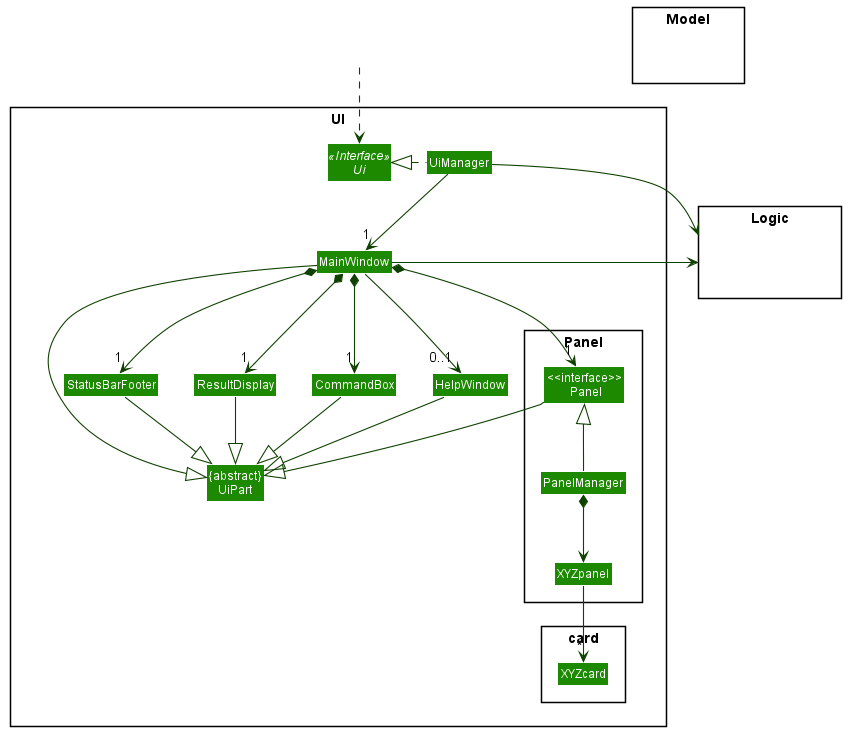

The diagram above was rendered by PlantUML. Its source (embedded in the PNG):
@startuml
!include style.puml
skinparam arrowThickness 1.1
skinparam arrowColor UI_COLOR_T4
skinparam classBackgroundColor UI_COLOR

package UI <<Rectangle>>{
Interface Ui <<Interface>>
Class "{abstract}\nUiPart" as UiPart
Class UiManager
Class MainWindow
Class HelpWindow
Class ResultDisplay
Class StatusBarFooter
Class CommandBox
package card <<Rectangle>> {
    class XYZcard
}

package Panel <<Rectangle>> {
    class "<<interface>>\n Panel" as Ipanel
    class PanelManager
    class XYZpanel
}
}

package Model <<Rectangle>> {
Class HiddenModel #FFFFFF
}

package Logic <<Rectangle>> {
Class HiddenLogic #FFFFFF
}

Class HiddenOutside #FFFFFF
HiddenOutside ..> Ui

UiManager .left.|> Ui
UiManager -down-> "1" MainWindow
MainWindow *-down->  "1" CommandBox
MainWindow *-down-> "1" ResultDisplay
MainWindow *-down-> "1" Ipanel
MainWindow *-down-> "1" StatusBarFooter
MainWindow --> "0..1" HelpWindow

XYZpanel -down-> "*" XYZcard

PanelManager -up-|> Ipanel
PanelManager *-down-> XYZpanel

MainWindow -left-|> UiPart

ResultDisplay --|> UiPart
CommandBox --|> UiPart
Ipanel --|> UiPart
StatusBarFooter --|> UiPart
HelpWindow --|> UiPart

UiManager -right-> Logic
MainWindow -left-> Logic

HelpWindow -[hidden]left- CommandBox
CommandBox -[hidden]left- ResultDisplay
ResultDisplay -[hidden]left- StatusBarFooter

MainWindow -[hidden]-|> UiPart
@enduml